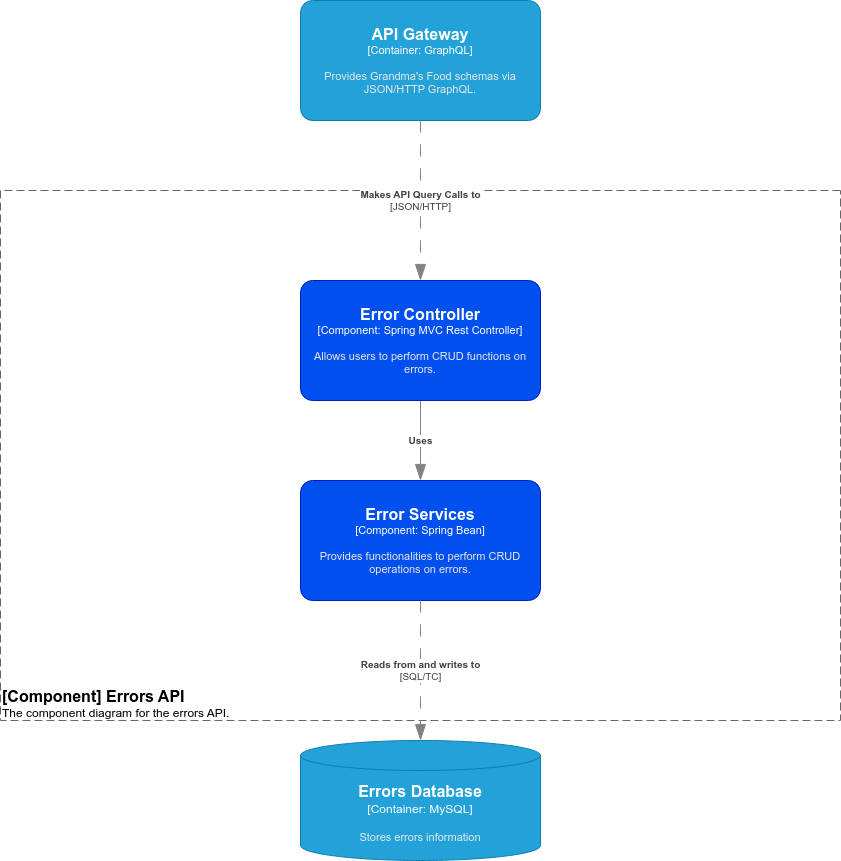

The diagram above was exported from draw.io. Its source (the exported page's mxGraphModel, read from the mxfile embedded in the PNG):
<mxGraphModel dx="1432" dy="771" grid="1" gridSize="10" guides="1" tooltips="1" connect="1" arrows="1" fold="1" page="1" pageScale="1" pageWidth="850" pageHeight="1100" math="0" shadow="0">
  <root>
    <mxCell id="0" />
    <mxCell id="1" parent="0" />
    <mxCell id="YzDimQcMyOp5lzq8gIm6-1" value="" style="swimlane;startSize=0;rounded=1;dashed=1;dashPattern=8 4;pointerEvents=0;strokeColor=#666666;align=left;verticalAlign=bottom;spacingTop=0;spacing=10;arcSize=11;fontFamily=Helvetica;fontSize=11;fontColor=#333333;labelBorderColor=none;labelBackgroundColor=none;fillColor=none;" vertex="1" parent="1">
      <mxGeometry x="180" y="270" width="840" height="530" as="geometry" />
    </mxCell>
    <object placeholders="1" c4Name="[Component] Errors API" c4Type="ContainerDiagramTitle" c4Description="The component diagram for the errors API." label="&lt;font style=&quot;font-size: 16px&quot;&gt;&lt;b&gt;&lt;div style=&quot;text-align: left&quot;&gt;%c4Name%&lt;/div&gt;&lt;/b&gt;&lt;/font&gt;&lt;div style=&quot;text-align: left&quot;&gt;%c4Description%&lt;/div&gt;" id="YzDimQcMyOp5lzq8gIm6-2">
      <mxCell style="text;html=1;strokeColor=none;fillColor=none;align=left;verticalAlign=top;whiteSpace=wrap;rounded=0;metaEdit=1;allowArrows=0;resizable=1;rotatable=0;connectable=0;recursiveResize=0;expand=0;pointerEvents=0;points=[[0.25,0,0],[0.5,0,0],[0.75,0,0],[1,0.25,0],[1,0.5,0],[1,0.75,0],[0.75,1,0],[0.5,1,0],[0.25,1,0],[0,0.75,0],[0,0.5,0],[0,0.25,0]];" vertex="1" parent="YzDimQcMyOp5lzq8gIm6-1">
        <mxGeometry y="490" width="310" height="40" as="geometry" />
      </mxCell>
    </object>
    <object placeholders="1" c4Type="Relationship" c4Description="Uses" label="&lt;div style=&quot;text-align: left&quot;&gt;&lt;div style=&quot;text-align: center&quot;&gt;&lt;b&gt;%c4Description%&lt;/b&gt;&lt;/div&gt;" id="YzDimQcMyOp5lzq8gIm6-3">
      <mxCell style="endArrow=blockThin;html=1;fontSize=10;fontColor=#404040;strokeWidth=1;endFill=1;strokeColor=#828282;elbow=vertical;metaEdit=1;endSize=14;startSize=14;jumpStyle=arc;jumpSize=16;rounded=0;edgeStyle=orthogonalEdgeStyle;exitX=0.5;exitY=1;exitDx=0;exitDy=0;exitPerimeter=0;entryX=0.5;entryY=0;entryDx=0;entryDy=0;entryPerimeter=0;" edge="1" parent="YzDimQcMyOp5lzq8gIm6-1">
        <mxGeometry width="240" relative="1" as="geometry">
          <mxPoint x="420" y="210" as="sourcePoint" />
          <mxPoint x="420" y="290" as="targetPoint" />
        </mxGeometry>
      </mxCell>
    </object>
    <object placeholders="1" c4Name="Error Controller" c4Type="Component" c4Technology="Spring MVC Rest Controller" c4Description="Allows users to perform CRUD functions on errors." label="&lt;font style=&quot;font-size: 16px&quot;&gt;&lt;b&gt;%c4Name%&lt;/b&gt;&lt;/font&gt;&lt;div&gt;[%c4Type%: %c4Technology%]&lt;/div&gt;&lt;br&gt;&lt;div&gt;&lt;font style=&quot;font-size: 11px&quot;&gt;&lt;font color=&quot;#E6E6E6&quot;&gt;%c4Description%&lt;/font&gt;&lt;/div&gt;" id="Er65fWQa0XEASRoWwM7V-1">
      <mxCell style="rounded=1;whiteSpace=wrap;html=1;fontSize=11;labelBackgroundColor=none;fillColor=#0050ef;fontColor=#ffffff;align=center;arcSize=10;strokeColor=#001DBC;metaEdit=1;resizable=0;points=[[0.25,0,0],[0.5,0,0],[0.75,0,0],[1,0.25,0],[1,0.5,0],[1,0.75,0],[0.75,1,0],[0.5,1,0],[0.25,1,0],[0,0.75,0],[0,0.5,0],[0,0.25,0]];" vertex="1" parent="YzDimQcMyOp5lzq8gIm6-1">
        <mxGeometry x="300" y="90" width="240" height="120" as="geometry" />
      </mxCell>
    </object>
    <object placeholders="1" c4Name="Error Services" c4Type="Component" c4Technology="Spring Bean" c4Description="Provides functionalities to perform CRUD operations on errors." label="&lt;font style=&quot;font-size: 16px&quot;&gt;&lt;b&gt;%c4Name%&lt;/b&gt;&lt;/font&gt;&lt;div&gt;[%c4Type%: %c4Technology%]&lt;/div&gt;&lt;br&gt;&lt;div&gt;&lt;font style=&quot;font-size: 11px&quot;&gt;&lt;font color=&quot;#E6E6E6&quot;&gt;%c4Description%&lt;/font&gt;&lt;/div&gt;" id="Er65fWQa0XEASRoWwM7V-2">
      <mxCell style="rounded=1;whiteSpace=wrap;html=1;fontSize=11;labelBackgroundColor=none;fillColor=#0050ef;fontColor=#ffffff;align=center;arcSize=10;strokeColor=#001DBC;metaEdit=1;resizable=0;points=[[0.25,0,0],[0.5,0,0],[0.75,0,0],[1,0.25,0],[1,0.5,0],[1,0.75,0],[0.75,1,0],[0.5,1,0],[0.25,1,0],[0,0.75,0],[0,0.5,0],[0,0.25,0]];" vertex="1" parent="YzDimQcMyOp5lzq8gIm6-1">
        <mxGeometry x="300" y="290" width="240" height="120" as="geometry" />
      </mxCell>
    </object>
    <object placeholders="1" c4Type="Relationship" c4Technology="SQL/TC" c4Description="Reads from and writes to" label="&lt;div style=&quot;text-align: left&quot;&gt;&lt;div style=&quot;text-align: center&quot;&gt;&lt;b&gt;%c4Description%&lt;/b&gt;&lt;/div&gt;&lt;div style=&quot;text-align: center&quot;&gt;[%c4Technology%]&lt;/div&gt;&lt;/div&gt;" id="YzDimQcMyOp5lzq8gIm6-6">
      <mxCell style="endArrow=blockThin;html=1;fontSize=10;fontColor=#404040;strokeWidth=1;endFill=1;strokeColor=#828282;elbow=vertical;metaEdit=1;endSize=14;startSize=14;jumpStyle=arc;jumpSize=16;rounded=0;edgeStyle=orthogonalEdgeStyle;exitX=0.5;exitY=1;exitDx=0;exitDy=0;exitPerimeter=0;dashed=1;dashPattern=12 12;entryX=0.5;entryY=0;entryDx=0;entryDy=0;entryPerimeter=0;" edge="1" parent="1">
        <mxGeometry width="240" relative="1" as="geometry">
          <mxPoint x="600" y="680" as="sourcePoint" />
          <mxPoint x="600" y="820" as="targetPoint" />
        </mxGeometry>
      </mxCell>
    </object>
    <object placeholders="1" c4Name="API Gateway" c4Type="Container" c4Technology="GraphQL" c4Description="Provides Grandma's Food schemas via JSON/HTTP GraphQL." label="&lt;font style=&quot;font-size: 16px&quot;&gt;&lt;b&gt;%c4Name%&lt;/b&gt;&lt;/font&gt;&lt;div&gt;[%c4Type%: %c4Technology%]&lt;/div&gt;&lt;br&gt;&lt;div&gt;&lt;font style=&quot;font-size: 11px&quot;&gt;&lt;font color=&quot;#E6E6E6&quot;&gt;%c4Description%&lt;/font&gt;&lt;/div&gt;" id="YzDimQcMyOp5lzq8gIm6-7">
      <mxCell style="rounded=1;whiteSpace=wrap;html=1;fontSize=11;labelBackgroundColor=none;fillColor=#23A2D9;fontColor=#ffffff;align=center;arcSize=10;strokeColor=#0E7DAD;metaEdit=1;resizable=0;points=[[0.25,0,0],[0.5,0,0],[0.75,0,0],[1,0.25,0],[1,0.5,0],[1,0.75,0],[0.75,1,0],[0.5,1,0],[0.25,1,0],[0,0.75,0],[0,0.5,0],[0,0.25,0]];" vertex="1" parent="1">
        <mxGeometry x="480" y="80" width="240" height="120" as="geometry" />
      </mxCell>
    </object>
    <object placeholders="1" c4Type="Relationship" c4Technology="JSON/HTTP" c4Description="Makes API Query Calls to" label="&lt;div style=&quot;text-align: left&quot;&gt;&lt;div style=&quot;text-align: center&quot;&gt;&lt;b&gt;%c4Description%&lt;/b&gt;&lt;/div&gt;&lt;div style=&quot;text-align: center&quot;&gt;[%c4Technology%]&lt;/div&gt;&lt;/div&gt;" id="YzDimQcMyOp5lzq8gIm6-8">
      <mxCell style="endArrow=blockThin;html=1;fontSize=10;fontColor=#404040;strokeWidth=1;endFill=1;strokeColor=#828282;elbow=vertical;metaEdit=1;endSize=14;startSize=14;jumpStyle=arc;jumpSize=16;rounded=0;edgeStyle=orthogonalEdgeStyle;exitX=0.5;exitY=1;exitDx=0;exitDy=0;exitPerimeter=0;dashed=1;dashPattern=12 12;entryX=0.5;entryY=0;entryDx=0;entryDy=0;entryPerimeter=0;" edge="1" parent="1" source="YzDimQcMyOp5lzq8gIm6-7">
        <mxGeometry width="240" relative="1" as="geometry">
          <mxPoint x="445" y="430" as="sourcePoint" />
          <mxPoint x="600" y="360" as="targetPoint" />
        </mxGeometry>
      </mxCell>
    </object>
    <object placeholders="1" c4Type="Errors Database" c4Container="Container" c4Technology="MySQL" c4Description="Stores errors information" label="&lt;font style=&quot;font-size: 16px&quot;&gt;&lt;b&gt;%c4Type%&lt;/b&gt;&lt;/font&gt;&lt;div&gt;[%c4Container%:&amp;nbsp;%c4Technology%]&lt;/div&gt;&lt;br&gt;&lt;div&gt;&lt;font style=&quot;font-size: 11px&quot;&gt;&lt;font color=&quot;#E6E6E6&quot;&gt;%c4Description%&lt;/font&gt;&lt;/div&gt;" id="ERH4Q-CPOajE73Wgo7La-1">
      <mxCell style="shape=cylinder3;size=15;whiteSpace=wrap;html=1;boundedLbl=1;rounded=0;labelBackgroundColor=none;fillColor=#23A2D9;fontSize=12;fontColor=#ffffff;align=center;strokeColor=#0E7DAD;metaEdit=1;points=[[0.5,0,0],[1,0.25,0],[1,0.5,0],[1,0.75,0],[0.5,1,0],[0,0.75,0],[0,0.5,0],[0,0.25,0]];resizable=0;" vertex="1" parent="1">
        <mxGeometry x="480" y="820" width="240" height="120" as="geometry" />
      </mxCell>
    </object>
  </root>
</mxGraphModel>